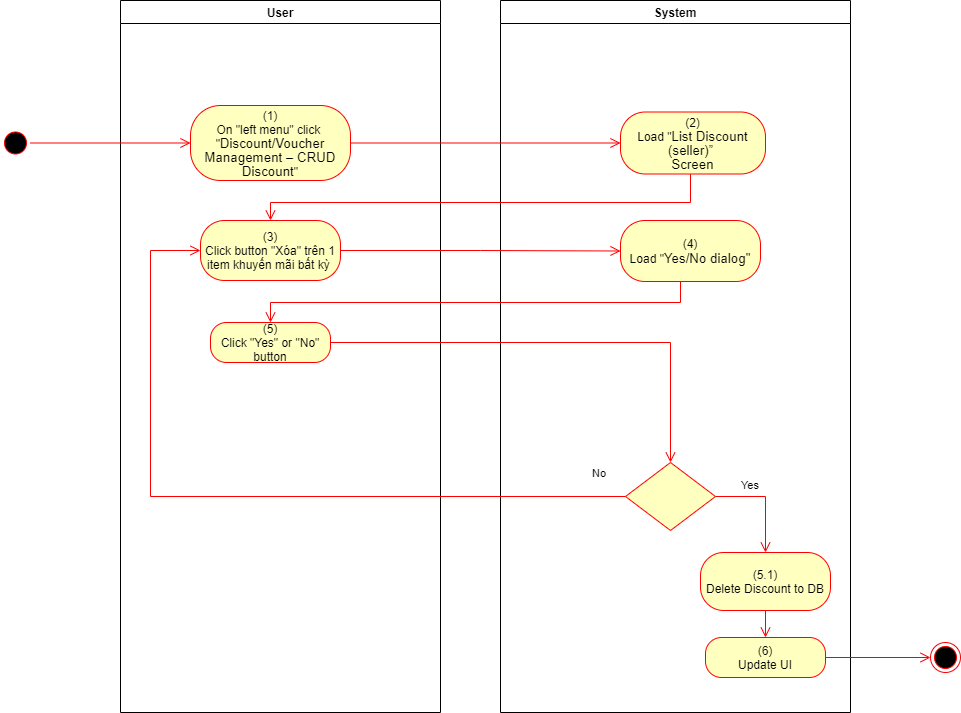

The diagram above was exported from draw.io. Its source (the exported page's mxGraphModel, read from the mxfile embedded in the PNG):
<mxGraphModel dx="1086" dy="806" grid="1" gridSize="10" guides="1" tooltips="1" connect="1" arrows="1" fold="1" page="1" pageScale="1" pageWidth="850" pageHeight="1100" math="0" shadow="0">
  <root>
    <mxCell id="0" />
    <mxCell id="1" parent="0" />
    <mxCell id="qs-t2fbuXRN3a1juVlFW-1" value="User" style="swimlane;whiteSpace=wrap" parent="1" vertex="1">
      <mxGeometry x="140" y="128" width="320" height="712" as="geometry">
        <mxRectangle x="120" y="128" width="60" height="23" as="alternateBounds" />
      </mxGeometry>
    </mxCell>
    <mxCell id="qs-t2fbuXRN3a1juVlFW-2" value="(1)&lt;br style=&quot;padding: 0px ; margin: 0px&quot;&gt;On &quot;left menu&quot; click&amp;nbsp;&lt;br style=&quot;padding: 0px ; margin: 0px&quot;&gt;&quot;&lt;span lang=&quot;EN-GB&quot; style=&quot;font-size: 10pt ; line-height: 14.2667px ; font-family: &amp;#34;arial&amp;#34; , sans-serif&quot;&gt;Discount/Voucher&lt;br&gt;Management – CRUD Discount&lt;/span&gt;&quot;" style="rounded=1;whiteSpace=wrap;html=1;arcSize=40;fontColor=#000000;fillColor=#ffffc0;strokeColor=#ff0000;" parent="qs-t2fbuXRN3a1juVlFW-1" vertex="1">
      <mxGeometry x="70" y="105" width="160" height="75" as="geometry" />
    </mxCell>
    <mxCell id="qs-t2fbuXRN3a1juVlFW-3" value="(3)&lt;br&gt;Click button &quot;Xóa&quot; trên 1 item khuyến mãi bất kỳ&amp;nbsp;" style="rounded=1;whiteSpace=wrap;html=1;arcSize=40;fontColor=#000000;fillColor=#ffffc0;strokeColor=#ff0000;" parent="qs-t2fbuXRN3a1juVlFW-1" vertex="1">
      <mxGeometry x="80" y="220" width="140" height="60" as="geometry" />
    </mxCell>
    <mxCell id="qs-t2fbuXRN3a1juVlFW-4" value="(5)&lt;br&gt;Click &quot;Yes&quot; or &quot;No&quot; button" style="rounded=1;whiteSpace=wrap;html=1;arcSize=40;fontColor=#000000;fillColor=#ffffc0;strokeColor=#ff0000;" parent="qs-t2fbuXRN3a1juVlFW-1" vertex="1">
      <mxGeometry x="90" y="322" width="120" height="40" as="geometry" />
    </mxCell>
    <mxCell id="qs-t2fbuXRN3a1juVlFW-5" value="System" style="swimlane;whiteSpace=wrap;startSize=23;" parent="1" vertex="1">
      <mxGeometry x="520" y="128" width="350" height="712" as="geometry" />
    </mxCell>
    <mxCell id="qs-t2fbuXRN3a1juVlFW-6" value="(2)&lt;br&gt;Load &quot;&lt;span lang=&quot;EN-GB&quot; style=&quot;font-size: 10pt ; line-height: 14.2667px ; font-family: &amp;#34;arial&amp;#34; , sans-serif&quot;&gt;&lt;span lang=&quot;EN-GB&quot; style=&quot;font-size: 10pt ; line-height: 14.2667px&quot;&gt;List Discount (seller)”&amp;nbsp;&lt;/span&gt;&lt;br&gt;Screen&lt;/span&gt;" style="rounded=1;whiteSpace=wrap;html=1;arcSize=40;fontColor=#000000;fillColor=#ffffc0;strokeColor=#ff0000;" parent="qs-t2fbuXRN3a1juVlFW-5" vertex="1">
      <mxGeometry x="120" y="111.5" width="145" height="62" as="geometry" />
    </mxCell>
    <mxCell id="qs-t2fbuXRN3a1juVlFW-7" value="" style="rhombus;whiteSpace=wrap;html=1;fillColor=#ffffc0;strokeColor=#ff0000;" parent="qs-t2fbuXRN3a1juVlFW-5" vertex="1">
      <mxGeometry x="125" y="462" width="90" height="68" as="geometry" />
    </mxCell>
    <mxCell id="qs-t2fbuXRN3a1juVlFW-8" value="Yes" style="edgeStyle=orthogonalEdgeStyle;html=1;align=left;verticalAlign=top;endArrow=open;endSize=8;strokeColor=#ff0000;rounded=0;exitX=1;exitY=0.5;exitDx=0;exitDy=0;" parent="qs-t2fbuXRN3a1juVlFW-5" source="qs-t2fbuXRN3a1juVlFW-7" target="qs-t2fbuXRN3a1juVlFW-9" edge="1">
      <mxGeometry x="-0.5495" y="24" relative="1" as="geometry">
        <mxPoint x="170" y="552" as="targetPoint" />
        <mxPoint as="offset" />
      </mxGeometry>
    </mxCell>
    <mxCell id="qs-t2fbuXRN3a1juVlFW-9" value="(5.1)&lt;br&gt;Delete Discount to DB" style="rounded=1;whiteSpace=wrap;html=1;arcSize=40;fontColor=#000000;fillColor=#ffffc0;strokeColor=#ff0000;" parent="qs-t2fbuXRN3a1juVlFW-5" vertex="1">
      <mxGeometry x="200" y="552" width="130" height="58" as="geometry" />
    </mxCell>
    <mxCell id="qs-t2fbuXRN3a1juVlFW-10" value="(6)&lt;br&gt;Update UI" style="rounded=1;whiteSpace=wrap;html=1;arcSize=40;fontColor=#000000;fillColor=#ffffc0;strokeColor=#ff0000;" parent="qs-t2fbuXRN3a1juVlFW-5" vertex="1">
      <mxGeometry x="205" y="637" width="120" height="40" as="geometry" />
    </mxCell>
    <mxCell id="qs-t2fbuXRN3a1juVlFW-11" value="" style="edgeStyle=orthogonalEdgeStyle;html=1;verticalAlign=bottom;endArrow=open;endSize=8;strokeColor=#ff0000;rounded=0;exitX=0.5;exitY=1;exitDx=0;exitDy=0;entryX=0.5;entryY=0;entryDx=0;entryDy=0;" parent="qs-t2fbuXRN3a1juVlFW-5" source="qs-t2fbuXRN3a1juVlFW-9" target="qs-t2fbuXRN3a1juVlFW-10" edge="1">
      <mxGeometry relative="1" as="geometry">
        <mxPoint x="170" y="642" as="targetPoint" />
      </mxGeometry>
    </mxCell>
    <mxCell id="qs-t2fbuXRN3a1juVlFW-12" value="(4)&lt;br&gt;Load &quot;&lt;font face=&quot;arial, sans-serif&quot;&gt;&lt;span style=&quot;font-size: 13.3333px&quot;&gt;Yes/No dialog&quot;&lt;/span&gt;&lt;/font&gt;" style="rounded=1;whiteSpace=wrap;html=1;arcSize=40;fontColor=#000000;fillColor=#ffffc0;strokeColor=#ff0000;" parent="qs-t2fbuXRN3a1juVlFW-5" vertex="1">
      <mxGeometry x="120" y="220" width="140" height="61" as="geometry" />
    </mxCell>
    <mxCell id="qs-t2fbuXRN3a1juVlFW-13" value="" style="ellipse;html=1;shape=startState;fillColor=#000000;strokeColor=#ff0000;" parent="1" vertex="1">
      <mxGeometry x="20" y="255.5" width="30" height="30" as="geometry" />
    </mxCell>
    <mxCell id="qs-t2fbuXRN3a1juVlFW-14" value="" style="edgeStyle=orthogonalEdgeStyle;html=1;verticalAlign=bottom;endArrow=open;endSize=8;strokeColor=#ff0000;rounded=0;entryX=0;entryY=0.5;entryDx=0;entryDy=0;" parent="1" source="qs-t2fbuXRN3a1juVlFW-13" target="qs-t2fbuXRN3a1juVlFW-2" edge="1">
      <mxGeometry relative="1" as="geometry">
        <mxPoint x="200" y="253" as="targetPoint" />
      </mxGeometry>
    </mxCell>
    <mxCell id="qs-t2fbuXRN3a1juVlFW-15" value="" style="edgeStyle=orthogonalEdgeStyle;html=1;verticalAlign=bottom;endArrow=open;endSize=8;strokeColor=#ff0000;rounded=0;entryX=0;entryY=0.5;entryDx=0;entryDy=0;" parent="1" source="qs-t2fbuXRN3a1juVlFW-2" target="qs-t2fbuXRN3a1juVlFW-6" edge="1">
      <mxGeometry relative="1" as="geometry">
        <mxPoint x="600" y="271" as="targetPoint" />
      </mxGeometry>
    </mxCell>
    <mxCell id="qs-t2fbuXRN3a1juVlFW-16" value="" style="edgeStyle=orthogonalEdgeStyle;html=1;verticalAlign=bottom;endArrow=open;endSize=8;strokeColor=#ff0000;rounded=0;entryX=0.5;entryY=0;entryDx=0;entryDy=0;" parent="1" source="qs-t2fbuXRN3a1juVlFW-6" target="qs-t2fbuXRN3a1juVlFW-3" edge="1">
      <mxGeometry relative="1" as="geometry">
        <mxPoint x="685" y="350" as="targetPoint" />
        <Array as="points">
          <mxPoint x="710" y="330" />
          <mxPoint x="290" y="330" />
        </Array>
      </mxGeometry>
    </mxCell>
    <mxCell id="qs-t2fbuXRN3a1juVlFW-17" value="" style="ellipse;html=1;shape=endState;fillColor=#000000;strokeColor=#ff0000;" parent="1" vertex="1">
      <mxGeometry x="950" y="770" width="30" height="30" as="geometry" />
    </mxCell>
    <mxCell id="qs-t2fbuXRN3a1juVlFW-18" value="" style="edgeStyle=orthogonalEdgeStyle;html=1;verticalAlign=bottom;endArrow=open;endSize=8;strokeColor=#ff0000;rounded=0;exitX=1;exitY=0.5;exitDx=0;exitDy=0;entryX=0;entryY=0.5;entryDx=0;entryDy=0;" parent="1" source="qs-t2fbuXRN3a1juVlFW-10" target="qs-t2fbuXRN3a1juVlFW-17" edge="1">
      <mxGeometry relative="1" as="geometry">
        <mxPoint x="820" y="760" as="targetPoint" />
        <mxPoint x="820" y="700" as="sourcePoint" />
      </mxGeometry>
    </mxCell>
    <mxCell id="qs-t2fbuXRN3a1juVlFW-19" value="" style="edgeStyle=orthogonalEdgeStyle;html=1;verticalAlign=bottom;endArrow=open;endSize=8;strokeColor=#ff0000;rounded=0;entryX=0;entryY=0.5;entryDx=0;entryDy=0;" parent="1" source="qs-t2fbuXRN3a1juVlFW-3" target="qs-t2fbuXRN3a1juVlFW-12" edge="1">
      <mxGeometry relative="1" as="geometry">
        <mxPoint x="280" y="463" as="targetPoint" />
      </mxGeometry>
    </mxCell>
    <mxCell id="qs-t2fbuXRN3a1juVlFW-20" value="" style="edgeStyle=orthogonalEdgeStyle;html=1;verticalAlign=bottom;endArrow=open;endSize=8;strokeColor=#ff0000;rounded=0;entryX=0.5;entryY=0;entryDx=0;entryDy=0;" parent="1" source="qs-t2fbuXRN3a1juVlFW-12" target="qs-t2fbuXRN3a1juVlFW-4" edge="1">
      <mxGeometry relative="1" as="geometry">
        <mxPoint x="690" y="460" as="targetPoint" />
        <Array as="points">
          <mxPoint x="700" y="430" />
          <mxPoint x="290" y="430" />
        </Array>
      </mxGeometry>
    </mxCell>
    <mxCell id="qs-t2fbuXRN3a1juVlFW-21" value="" style="edgeStyle=orthogonalEdgeStyle;html=1;verticalAlign=bottom;endArrow=open;endSize=8;strokeColor=#ff0000;rounded=0;entryX=0.5;entryY=0;entryDx=0;entryDy=0;" parent="1" source="qs-t2fbuXRN3a1juVlFW-4" target="qs-t2fbuXRN3a1juVlFW-7" edge="1">
      <mxGeometry relative="1" as="geometry">
        <mxPoint x="700" y="550" as="targetPoint" />
      </mxGeometry>
    </mxCell>
    <mxCell id="qs-t2fbuXRN3a1juVlFW-22" value="No" style="edgeStyle=orthogonalEdgeStyle;html=1;align=left;verticalAlign=bottom;endArrow=open;endSize=8;strokeColor=#ff0000;rounded=0;entryX=0;entryY=0.5;entryDx=0;entryDy=0;exitX=0;exitY=0.5;exitDx=0;exitDy=0;" parent="1" source="qs-t2fbuXRN3a1juVlFW-7" target="qs-t2fbuXRN3a1juVlFW-3" edge="1">
      <mxGeometry x="-0.9092" y="-14" relative="1" as="geometry">
        <mxPoint x="590" y="680" as="targetPoint" />
        <Array as="points">
          <mxPoint x="170" y="624" />
          <mxPoint x="170" y="378" />
        </Array>
        <mxPoint as="offset" />
      </mxGeometry>
    </mxCell>
  </root>
</mxGraphModel>